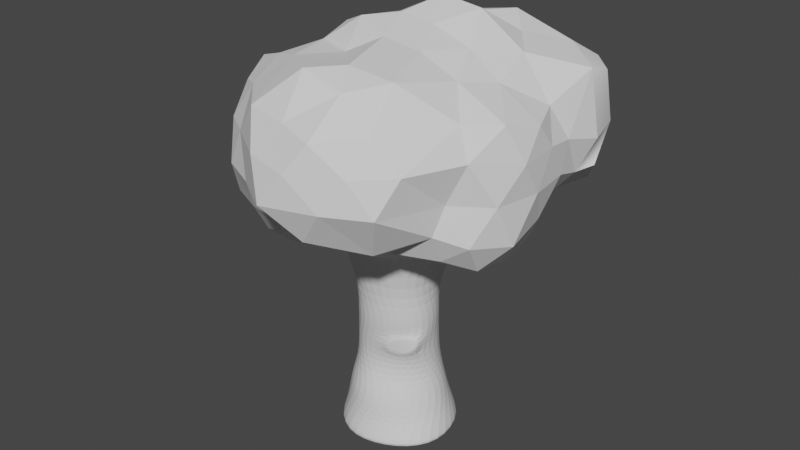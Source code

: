 # Source: treeV5BranchYNub.blend  (saved by Blender 3.0.42; exported with 4.5.12 LTS)
import bpy
from mathutils import Matrix  # noqa: F401  (used for matrix-valued properties, if any)

bpy.ops.wm.read_factory_settings(use_empty=True)
scene = bpy.context.scene
scene.name = 'Scene'

# ---- collections
col_collection = bpy.data.collections.new('Collection'); scene.collection.children.link(col_collection)

# ---- materials (node trees are filled in below, after node groups)
mat_material = bpy.data.materials.new('Material')
mat_material.alpha_threshold = 0.0
mat_material.use_transparent_shadow = False
mat_material.line_color = (0.0, 0.0, 0.0, 1.0)

# ---- material node trees
mat_material.use_nodes = True; mat_material.node_tree.nodes.clear()
_N = mat_material.node_tree.nodes; _L = mat_material.node_tree.links
n0 = _N.new('ShaderNodeOutputMaterial'); n0.name = 'Material Output'; n0.location = (300, 300)
n1 = _N.new('ShaderNodeBsdfPrincipled'); n1.name = 'Principled BSDF'; n1.location = (10, 300)
n1.distribution = 'GGX'
n1.subsurface_method = 'RANDOM_WALK_SKIN'
n1.inputs[2].default_value = 0.4
n1.inputs[3].default_value = 1.45
n1.inputs[27].default_value = (0.0, 0.0, 0.0, 1.0)
n1.inputs[28].default_value = 1.0
_L.new(n1.outputs[0], n0.inputs[0])
n0.is_active_output = True

# ---- world
world_world = bpy.data.worlds.new('World'); scene.world = world_world
world_world.use_nodes = True; world_world.node_tree.nodes.clear()
_N = world_world.node_tree.nodes; _L = world_world.node_tree.links
n0 = _N.new('ShaderNodeOutputWorld'); n0.name = 'World Output'; n0.location = (300, 300)
n1 = _N.new('ShaderNodeBackground'); n1.name = 'Background'; n1.location = (10, 300)
n1.inputs[0].default_value = (0.05088, 0.05088, 0.05088, 1.0)
_L.new(n1.outputs[0], n0.inputs[0])
n0.is_active_output = True
world_world.color = (0.05088, 0.05088, 0.05088)
world_world.use_sun_shadow = False
world_world.sun_shadow_jitter_overblur = 0.0

# ---- meshes
me_cube = bpy.data.meshes.new('Cube')
me_cube.from_pydata([(0.5915, 1.479, 1.195), (1.431, 1.431, -1.2), (1.513, -0.6064, 1.154), (1.431, -1.431, -1.2), (-1.58, 0.5502, 1.195), (-1.431, 1.431, -1.2), (-0.6534, -1.546, 1.196), (-1.431, -1.431, -1.2), (-1.963, 4.523e-10, -1.2), (1.46, 0.5658, 1.195), (-1.519, -0.7083, 1.195), (1.963, 4.523e-10, -1.2), (2.463e-09, 1.897, -1.2), (0.583, -1.429, 1.192), (2.463e-09, -1.897, -1.2), (-0.6455, 1.368, 1.195), (2.463e-09, 4.523e-10, -1.2), (-0.2644, -1.177, 3.53), (-1.137, -0.7829, 3.556), (1.298, -0.2917, 3.5), (0.7509, -1.196, 3.5), (-1.362, 0.2044, 3.555), (-0.8253, 1.121, 3.5), (0.2085, 1.253, 3.5), (1.122, 0.7507, 3.5), (-0.496, -1.384, 7.483), (-1.39, -0.7078, 7.483), (1.193, -0.5658, 7.501), (0.6248, -1.405, 7.483), (-1.416, 0.4291, 7.483), (-0.6928, 1.307, 7.483), (0.428, 1.286, 7.483), (1.322, 0.6098, 7.483), (0.4319, -2.543, 11.18), (-1.508, -2.233, 11.18), (2.577, 0.303, 11.18), (2.182, -1.65, 11.18), (-2.485, -0.4965, 11.18), (-2.091, 1.457, 11.18), (-0.3406, 2.349, 11.18), (1.599, 2.04, 11.18), (-0.1463, 1.068, 5.46), (0.8503, 0.8912, 5.46), (1.338, -0.01207, 5.46), (1.118, -1.015, 5.46), (0.2082, -1.459, 5.46), (-1.276, -0.3789, 5.46), (-1.056, 0.6238, 5.46), (-0.817, -1.15, 5.54), (-2.113, 1.443, 10.83), (-0.3711, 2.351, 10.83), (-1.497, -2.242, 10.83), (-2.49, -0.5139, 10.83), (1.571, 2.059, 10.83), (2.555, 0.3194, 10.83), (2.188, -1.625, 10.83), (0.446, -2.533, 10.83), (1.431, 1.431, -0.8559), (-1.431, -1.431, -0.8559), (1.431, -1.431, -0.8559), (-1.431, 1.431, -0.8559), (1.963, 4.523e-10, -0.8559), (-1.963, 4.523e-10, -0.8559), (2.463e-09, 1.897, -0.8559), (2.463e-09, -1.897, -0.8559), (-1.154, -1.405, -0.03858), (1.152, 1.452, -0.03083), (1.449, -1.091, -0.04988), (-1.452, 1.152, -0.03083), (1.787, 0.2059, -0.03083), (-1.787, -0.2059, -0.03083), (-0.199, 1.726, -0.03083), (0.1982, -1.672, -0.02371), (-0.8616, -1.076, 2.304), (-1.408, -0.24, 2.326), (-0.2253, 1.337, 2.303), (0.8479, 1.164, 2.303), (0.1827, -1.205, 2.301), (1.387, 0.2022, 2.303), (-1.194, 0.8442, 2.303), (1.161, -0.7707, 2.269), (0.9207, 0.9018, 4.538), (1.013, -1.041, 4.538), (0.05422, -1.317, 4.555), (-1.022, 0.809, 4.538), (-0.9126, -1.041, 4.608), (-0.06572, 1.172, 4.538), (1.328, -0.05222, 4.538), (-1.33, -0.1855, 4.569), (1.159, 2.253, 8.914), (1.629, 1.619, 9.092), (1.726, 2.846, 7.938), (2.147, 2.426, 8.556), (1.485, 3.046, 10.79), (1.711, 2.59, 10.79), (1.991, 3.461, 10.63), (2.135, 3.076, 10.94), (0.7599, -1.265, 3.496), (-0.2554, -1.246, 3.525), (1.022, -1.11, 4.533), (0.06317, -1.386, 4.55), (1.426, 2.902, 10.45), (1.943, 3.349, 10.14), (2.137, 2.958, 10.51), (1.696, 2.414, 10.49)], [], [(72, 13, 6, 65), (70, 10, 4, 68), (16, 11, 3, 14), (69, 9, 2, 67), (71, 15, 0, 66), (66, 0, 9, 69), (12, 1, 11, 16), (65, 6, 10, 70), (5, 12, 16, 8), (68, 4, 15, 71), (8, 16, 14, 7), (67, 2, 13, 72), (74, 73, 18, 21), (31, 32, 90, 89), (76, 75, 23, 24), (73, 77, 17, 18), (78, 76, 24, 19), (75, 79, 22, 23), (77, 80, 20, 17), (79, 74, 21, 22), (80, 78, 19, 20), (50, 49, 38, 39), (44, 43, 27, 28), (45, 44, 28, 25), (43, 42, 32, 27), (47, 46, 29, 30), (48, 45, 25, 26), (41, 47, 30, 31), (46, 48, 26, 29), (37, 34, 33, 36, 35, 40, 39, 38), (52, 51, 34, 37), (53, 50, 39, 40), (55, 54, 35, 36), (56, 55, 36, 33), (54, 53, 40, 35), (49, 52, 37, 38), (51, 56, 33, 34), (88, 85, 48, 46), (86, 84, 47, 41), (85, 83, 45, 48), (84, 88, 46, 47), (87, 81, 42, 43), (83, 82, 44, 45), (82, 87, 43, 44), (81, 86, 41, 42), (26, 25, 56, 51), (30, 29, 52, 49), (27, 32, 53, 54), (25, 28, 55, 56), (28, 27, 54, 55), (32, 31, 50, 53), (29, 26, 51, 52), (31, 30, 49, 50), (3, 59, 64, 14), (5, 60, 63, 12), (7, 58, 62, 8), (1, 57, 61, 11), (12, 63, 57, 1), (11, 61, 59, 3), (8, 62, 60, 5), (14, 64, 58, 7), (59, 67, 72, 64), (60, 68, 71, 63), (58, 65, 70, 62), (57, 66, 69, 61), (63, 71, 66, 57), (61, 69, 67, 59), (62, 70, 68, 60), (64, 72, 65, 58), (2, 9, 78, 80), (4, 10, 74, 79), (13, 2, 80, 77), (15, 4, 79, 75), (9, 0, 76, 78), (6, 13, 77, 73), (0, 15, 75, 76), (10, 6, 73, 74), (24, 23, 86, 81), (20, 19, 87, 82), (20, 82, 99, 97), (19, 24, 81, 87), (22, 21, 88, 84), (18, 17, 83, 85), (23, 22, 84, 86), (21, 18, 85, 88), (102, 101, 93, 95), (42, 41, 91, 92), (41, 31, 89, 91), (32, 42, 92, 90), (96, 95, 93, 94), (104, 103, 96, 94), (101, 104, 94, 93), (103, 102, 95, 96), (98, 97, 99, 100), (17, 20, 97, 98), (83, 17, 98, 100), (82, 83, 100, 99), (92, 91, 102, 103), (89, 90, 104, 101), (90, 92, 103, 104), (91, 89, 101, 102)])
_uv = me_cube.uv_layers.new(name='UVMap')
_uv.uv.foreach_set('vector', [0.4891, 0.875, 0.6123, 0.875, 0.6123, 1.0, 0.4891, 1.0, 0.4891, 0.125, 0.6123, 0.125, 0.6123, 0.25, 0.4891, 0.25, 0.25, 0.625, 0.375, 0.625, 0.375, 0.75, 0.25, 0.75, 0.4891, 0.625, 0.6123, 0.625, 0.6123, 0.75, 0.4891, 0.75, 0.4891, 0.375, 0.6123, 0.375, 0.6123, 0.5, 0.4891, 0.5, 0.4891, 0.5, 0.6123, 0.5, 0.6123, 0.625, 0.4891, 0.625, 0.25, 0.5, 0.375, 0.5, 0.375, 0.625, 0.25, 0.625, 0.4891, 0.0, 0.6123, 0.0, 0.6123, 0.125, 0.4891, 0.125, 0.125, 0.5, 0.25, 0.5, 0.25, 0.625, 0.125, 0.625, 0.4891, 0.25, 0.6123, 0.25, 0.6123, 0.375, 0.4891, 0.375, 0.125, 0.625, 0.25, 0.625, 0.25, 0.75, 0.125, 0.75, 0.4891, 0.75, 0.6123, 0.75, 0.6123, 0.875, 0.4891, 0.875, 0.625, 0.125, 0.625, 0.0, 0.625, 0.0, 0.625, 0.125, 0.625, 0.375, 0.625, 0.5, 0.625, 0.5, 0.625, 0.375, 0.625, 0.5, 0.625, 0.375, 0.625, 0.375, 0.625, 0.5, 0.625, 1.0, 0.625, 0.875, 0.625, 0.875, 0.625, 1.0, 0.625, 0.625, 0.625, 0.5, 0.625, 0.5, 0.625, 0.625, 0.625, 0.375, 0.625, 0.25, 0.625, 0.25, 0.625, 0.375, 0.625, 0.875, 0.625, 0.75, 0.625, 0.75, 0.625, 0.875, 0.625, 0.25, 0.625, 0.125, 0.625, 0.125, 0.625, 0.25, 0.625, 0.75, 0.625, 0.625, 0.625, 0.625, 0.625, 0.75, 0.625, 0.375, 0.625, 0.25, 0.625, 0.25, 0.625, 0.375, 0.625, 0.75, 0.625, 0.625, 0.625, 0.625, 0.625, 0.75, 0.625, 0.875, 0.625, 0.75, 0.625, 0.75, 0.625, 0.875, 0.625, 0.625, 0.625, 0.5, 0.625, 0.5, 0.625, 0.625, 0.625, 0.25, 0.625, 0.125, 0.625, 0.125, 0.625, 0.25, 0.625, 1.0, 0.625, 0.875, 0.625, 0.875, 0.625, 1.0, 0.625, 0.375, 0.625, 0.25, 0.625, 0.25, 0.625, 0.375, 0.625, 0.125, 0.625, 0.0, 0.625, 0.0, 0.625, 0.125, 0.875, 0.625, 0.875, 0.75, 0.75, 0.75, 0.625, 0.75, 0.625, 0.625, 0.625, 0.5, 0.75, 0.5, 0.875, 0.5, 0.625, 0.125, 0.625, 0.0, 0.625, 0.0, 0.625, 0.125, 0.625, 0.5, 0.625, 0.375, 0.625, 0.375, 0.625, 0.5, 0.625, 0.75, 0.625, 0.625, 0.625, 0.625, 0.625, 0.75, 0.625, 0.875, 0.625, 0.75, 0.625, 0.75, 0.625, 0.875, 0.625, 0.625, 0.625, 0.5, 0.625, 0.5, 0.625, 0.625, 0.625, 0.25, 0.625, 0.125, 0.625, 0.125, 0.625, 0.25, 0.625, 1.0, 0.625, 0.875, 0.625, 0.875, 0.625, 1.0, 0.625, 0.125, 0.625, 0.0, 0.625, 0.0, 0.625, 0.125, 0.625, 0.375, 0.625, 0.25, 0.625, 0.25, 0.625, 0.375, 0.625, 1.0, 0.625, 0.875, 0.625, 0.875, 0.625, 1.0, 0.625, 0.25, 0.625, 0.125, 0.625, 0.125, 0.625, 0.25, 0.625, 0.625, 0.625, 0.5, 0.625, 0.5, 0.625, 0.625, 0.625, 0.875, 0.625, 0.75, 0.625, 0.75, 0.625, 0.875, 0.625, 0.75, 0.625, 0.625, 0.625, 0.625, 0.625, 0.75, 0.625, 0.5, 0.625, 0.375, 0.625, 0.375, 0.625, 0.5, 0.625, 1.0, 0.625, 0.875, 0.625, 0.875, 0.625, 1.0, 0.625, 0.25, 0.625, 0.125, 0.625, 0.125, 0.625, 0.25, 0.625, 0.625, 0.625, 0.5, 0.625, 0.5, 0.625, 0.625, 0.625, 0.875, 0.625, 0.75, 0.625, 0.75, 0.625, 0.875, 0.625, 0.75, 0.625, 0.625, 0.625, 0.625, 0.625, 0.75, 0.625, 0.5, 0.625, 0.375, 0.625, 0.375, 0.625, 0.5, 0.625, 0.125, 0.625, 0.0, 0.625, 0.0, 0.625, 0.125, 0.625, 0.375, 0.625, 0.25, 0.625, 0.25, 0.625, 0.375, 0.375, 0.75, 0.4051, 0.75, 0.4051, 0.875, 0.375, 0.875, 0.375, 0.25, 0.4051, 0.25, 0.4051, 0.375, 0.375, 0.375, 0.375, 0.0, 0.4051, 0.0, 0.4051, 0.125, 0.375, 0.125, 0.375, 0.5, 0.4051, 0.5, 0.4051, 0.625, 0.375, 0.625, 0.375, 0.375, 0.4051, 0.375, 0.4051, 0.5, 0.375, 0.5, 0.375, 0.625, 0.4051, 0.625, 0.4051, 0.75, 0.375, 0.75, 0.375, 0.125, 0.4051, 0.125, 0.4051, 0.25, 0.375, 0.25, 0.375, 0.875, 0.4051, 0.875, 0.4051, 1.0, 0.375, 1.0, 0.4051, 0.75, 0.4891, 0.75, 0.4891, 0.875, 0.4051, 0.875, 0.4051, 0.25, 0.4891, 0.25, 0.4891, 0.375, 0.4051, 0.375, 0.4051, 0.0, 0.4891, 0.0, 0.4891, 0.125, 0.4051, 0.125, 0.4051, 0.5, 0.4891, 0.5, 0.4891, 0.625, 0.4051, 0.625, 0.4051, 0.375, 0.4891, 0.375, 0.4891, 0.5, 0.4051, 0.5, 0.4051, 0.625, 0.4891, 0.625, 0.4891, 0.75, 0.4051, 0.75, 0.4051, 0.125, 0.4891, 0.125, 0.4891, 0.25, 0.4051, 0.25, 0.4051, 0.875, 0.4891, 0.875, 0.4891, 1.0, 0.4051, 1.0, 0.6123, 0.75, 0.6123, 0.625, 0.625, 0.625, 0.625, 0.75, 0.6123, 0.25, 0.6123, 0.125, 0.625, 0.125, 0.625, 0.25, 0.6123, 0.875, 0.6123, 0.75, 0.625, 0.75, 0.625, 0.875, 0.6123, 0.375, 0.6123, 0.25, 0.625, 0.25, 0.625, 0.375, 0.6123, 0.625, 0.6123, 0.5, 0.625, 0.5, 0.625, 0.625, 0.6123, 1.0, 0.6123, 0.875, 0.625, 0.875, 0.625, 1.0, 0.6123, 0.5, 0.6123, 0.375, 0.625, 0.375, 0.625, 0.5, 0.6123, 0.125, 0.6123, 0.0, 0.625, 0.0, 0.625, 0.125, 0.625, 0.5, 0.625, 0.375, 0.625, 0.375, 0.625, 0.5, 0.625, 0.75, 0.625, 0.625, 0.625, 0.625, 0.625, 0.75, 0.625, 0.75, 0.625, 0.75, 0.625, 0.75, 0.625, 0.75, 0.625, 0.625, 0.625, 0.5, 0.625, 0.5, 0.625, 0.625, 0.625, 0.25, 0.625, 0.125, 0.625, 0.125, 0.625, 0.25, 0.625, 1.0, 0.625, 0.875, 0.625, 0.875, 0.625, 1.0, 0.625, 0.375, 0.625, 0.25, 0.625, 0.25, 0.625, 0.375, 0.625, 0.125, 0.625, 0.0, 0.625, 0.0, 0.625, 0.125, 0.625, 0.375, 0.625, 0.375, 0.625, 0.375, 0.625, 0.375, 0.625, 0.5, 0.625, 0.375, 0.625, 0.375, 0.625, 0.5, 0.625, 0.375, 0.625, 0.375, 0.625, 0.375, 0.625, 0.375, 0.625, 0.5, 0.625, 0.5, 0.625, 0.5, 0.625, 0.5, 0.625, 0.5, 0.625, 0.375, 0.625, 0.375, 0.625, 0.5, 0.625, 0.5, 0.625, 0.5, 0.625, 0.5, 0.625, 0.5, 0.625, 0.375, 0.625, 0.5, 0.625, 0.5, 0.625, 0.375, 0.625, 0.5, 0.625, 0.375, 0.625, 0.375, 0.625, 0.5, 0.625, 0.875, 0.625, 0.75, 0.625, 0.75, 0.625, 0.875, 0.625, 0.875, 0.625, 0.75, 0.625, 0.75, 0.625, 0.875, 0.625, 0.875, 0.625, 0.875, 0.625, 0.875, 0.625, 0.875, 0.625, 0.75, 0.625, 0.875, 0.625, 0.875, 0.625, 0.75, 0.625, 0.5, 0.625, 0.375, 0.625, 0.375, 0.625, 0.5, 0.625, 0.375, 0.625, 0.5, 0.625, 0.5, 0.625, 0.375, 0.625, 0.5, 0.625, 0.5, 0.625, 0.5, 0.625, 0.5, 0.625, 0.375, 0.625, 0.375, 0.625, 0.375, 0.625, 0.375])
me_cube.materials.append(mat_material)
me_cube.use_remesh_preserve_volume = False
me_cube.use_remesh_preserve_attributes = False
me_cube.use_mirror_vertex_groups = False
me_cube.update()
me_icosphere = bpy.data.meshes.new('Icosphere')
me_icosphere.from_pydata([(0.002119, 0.000596, -0.8209), (0.8695, -0.6169, -0.4525), (-0.3237, -1.002, -0.4472), (-1.066, -0.05813, -0.4472), (-0.3237, 1.003, -0.4472), (0.8679, 0.6274, -0.4266), (0.3544, -1.377, 0.5461), (-0.9713, -0.6473, 0.4909), (-1.076, 0.5577, 0.4318), (0.66, 1.232, 0.6735), (1.246, -0.0148, 0.4819), (-0.007278, 0.007324, 1.043), (-0.2724, -0.8442, -0.6151), (-0.1894, -0.5889, -0.7356), (-0.08937, -0.281, -0.7981), (0.225, -0.1782, -0.762), (0.451, -0.3862, -0.6279), (0.6575, -0.5249, -0.5472), (0.5416, -0.7927, -0.4237), (0.2867, -0.9074, -0.447), (-0.01895, -0.965, -0.4262), (1.017, 0.3091, -0.547), (1.062, -0.03361, -0.5949), (1.026, -0.383, -0.5758), (0.2189, 0.1697, -0.753), (0.4974, 0.3716, -0.707), (0.7084, 0.5146, -0.575), (-0.8861, 0.000596, -0.6151), (-0.6177, 0.000596, -0.7147), (-0.294, 0.000596, -0.7981), (-0.6314, -0.8381, -0.5989), (-0.9077, -0.5451, -0.6258), (-0.9913, -0.3397, -0.5023), (-0.2704, 0.8482, -0.5798), (-0.1894, 0.5901, -0.7147), (-0.08937, 0.2822, -0.7981), (-1.144, 0.07882, -0.5023), (-1.02, 0.4707, -0.5257), (-0.8296, 0.7652, -0.5023), (-0.01777, 0.9998, -0.4585), (0.2763, 0.9252, -0.4415), (0.6168, 0.7889, -0.4488), (1.27, -0.2066, 0.2559), (1.195, -0.4124, -0.00969), (1.089, -0.5789, -0.3004), (1.049, 0.5252, -0.2617), (1.221, 0.342, -0.01541), (1.248, 0.1555, 0.2739), (0.2085, -1.477, 0.326), (0.01675, -1.532, 0.06284), (-0.153, -1.165, -0.2795), (0.8911, -0.7434, -0.2074), (0.7824, -1.215, 0.05932), (0.5949, -1.283, 0.3225), (-1.157, -0.5352, 0.2658), (-1.133, -0.4224, -1.77e-08), (-1.139, -0.2322, -0.2511), (-0.5665, -1.038, -0.3106), (-0.7876, -1.031, -0.0224), (-0.922, -0.8584, 0.2658), (-1.068, 0.7345, 0.248), (-0.9739, 0.8934, 0.01446), (-0.8033, 0.9439, -0.2227), (-1.298, -0.01484, -0.2511), (-1.303, 0.1761, 1.62e-06), (-1.236, 0.4066, 0.2512), (0.9432, 0.8359, -0.3604), (-0.2958, 1.106, -0.2714), (-0.09699, 1.344, -0.1149), (1.168, -0.3194, 0.5594), (0.9545, -0.5451, 0.581), (0.6542, -1.1, 0.5857), (0.05146, -1.297, 0.5892), (-0.3099, -1.228, 0.6137), (-0.7014, -0.8429, 0.5704), (-1.093, -0.353, 0.5798), (-1.014, -0.05813, 0.5257), (-1.14, 0.2345, 0.4834), (-0.8712, 0.7265, 0.4834), (-0.3613, 1.08, 0.705), (0.1912, 1.149, 0.7744), (0.8568, 0.9882, 0.7612), (1.169, 0.7666, 0.6744), (1.11, 0.3118, 0.5017), (0.08464, -0.3001, 0.9497), (0.2013, -0.7987, 0.8962), (0.3334, -1.026, 0.788), (0.881, 0.007324, 0.701), (0.6125, 0.007324, 0.8941), (0.2888, 0.007324, 1.011), (-0.254, -0.1507, 1.006), (-0.5081, -0.2935, 0.8109), (-0.7309, -0.5389, 0.7161), (-0.2102, 0.2353, 0.9592), (-0.4722, 0.4499, 0.8104), (-0.7201, 0.5467, 0.6289), (0.1416, 0.3135, 1.136), (0.1919, 0.6459, 0.9484), (0.4095, 0.8848, 0.9543), (0.4829, 0.3216, 1.09), (0.8311, 0.3654, 0.8245), (0.6301, 0.6358, 0.8742), (-0.1107, 0.5559, 1.003), (0.008976, 0.821, 0.889), (-0.3956, 0.7383, 0.716), (-0.5363, 0.001595, 0.8812), (-0.7878, 0.2369, 0.6908), (-0.7916, -0.1452, 0.6328), (-0.1642, -0.4275, 0.8181), (-0.3985, -0.7153, 0.817), (-0.02087, -1.009, 0.883), (0.4342, -0.3216, 0.9136), (0.5983, -0.7906, 0.8573), (0.7451, -0.3026, 0.7671), (1.218, 0.4203, 0.2366), (1.18, 0.6139, -0.1001), (1.276, 0.7347, 0.1594), (-0.1835, 1.34, 0.2251), (-0.3902, 1.107, -0.03984), (-0.6451, 0.9703, 0.3404), (-1.291, 0.004369, 0.2764), (-1.317, -0.1952, 2.282e-06), (-1.128, -0.2497, 0.2764), (-0.6386, -1.055, 0.2855), (-0.4381, -1.211, -0.008979), (-0.1559, -1.404, 0.3525), (0.885, -1.065, 0.3489), (0.9391, -0.6676, 0.02389), (1.071, -0.6002, 0.341), (0.5673, 1.07, -0.4077), (0.2478, 1.13, -0.4086), (-1.207, 0.5857, 1.656e-06), (-1.051, 0.7448, -0.2464), (-1.25, 0.3738, -0.3), (-1.087, -0.7313, -0.0224), (-1.158, -0.5115, -0.3396), (-0.8999, -0.8671, -0.3396), (0.438, -1.39, 0.05932), (0.2251, -1.322, -0.2303), (0.614, -1.039, -0.3199), (1.262, -0.02136, -0.01928), (1.234, -0.2512, -0.3591), (1.154, 0.1766, -0.334), (0.4071, 0.6727, -0.6053), (0.2068, 0.5162, -0.733), (0.05715, 0.7973, -0.5939), (-0.7464, 0.5517, -0.6452), (-0.4244, 0.3105, -0.7458), (-0.9121, 0.2063, -0.6452), (-0.7503, -0.3093, -0.6452), (-0.4244, -0.3093, -0.7458), (-0.5251, -0.6192, -0.6452), (0.8333, 0.1568, -0.7035), (0.84, -0.2261, -0.6965), (0.5135, 0.0003327, -0.7354), (0.06717, -0.7811, -0.5678), (0.1588, -0.5233, -0.6323), (0.39, -0.6762, -0.5678), (0.406, 1.551, 0.1286), (0.7063, 1.355, 0.5614), (0.3216, 1.351, 0.622), (0.78, 1.434, 0.1148), (0.9688, 1.289, -0.1117), (1.05, 1.042, -0.3212), (-0.1236, 1.24, -0.2361), (0.1584, 1.491, -0.0846), (-0.07974, 1.258, 0.6552), (0.9802, 1.167, 0.6286), (1.205, 0.924, 0.6264), (1.163, 1.117, 0.1561), (1.249, 0.7714, -0.07636), (0.008175, 1.446, 0.2177), (0.59, 1.529, -0.1636), (0.2638, 1.249, -0.2904), (0.6964, 1.233, -0.3789), (0.01788, 1.135, -0.3922)], [], [(0, 15, 14), (1, 17, 23), (0, 14, 29), (0, 29, 35), (0, 35, 24), (1, 23, 44), (2, 20, 50), (3, 32, 56), (4, 38, 62), (5, 41, 66), (1, 44, 51), (2, 50, 57), (3, 56, 63), (4, 62, 67), (5, 66, 45), (6, 71, 86), (7, 74, 92), (8, 77, 95), (9, 80, 98), (10, 83, 87), (89, 96, 11), (88, 99, 89), (87, 100, 88), (89, 99, 96), (99, 97, 96), (88, 100, 99), (100, 101, 99), (99, 101, 97), (101, 98, 97), (87, 83, 100), (83, 82, 100), (100, 82, 101), (82, 81, 101), (101, 81, 98), (81, 9, 98), (96, 93, 11), (97, 102, 96), (98, 103, 97), (96, 102, 93), (102, 94, 93), (97, 103, 102), (103, 104, 102), (102, 104, 94), (104, 95, 94), (98, 80, 103), (80, 79, 103), (103, 79, 104), (79, 78, 104), (104, 78, 95), (78, 8, 95), (93, 90, 11), (94, 105, 93), (95, 106, 94), (93, 105, 90), (105, 91, 90), (94, 106, 105), (106, 107, 105), (105, 107, 91), (107, 92, 91), (95, 77, 106), (77, 76, 106), (106, 76, 107), (76, 75, 107), (107, 75, 92), (75, 7, 92), (90, 84, 11), (91, 108, 90), (92, 109, 91), (90, 108, 84), (108, 85, 84), (91, 109, 108), (109, 110, 108), (108, 110, 85), (110, 86, 85), (92, 74, 109), (74, 73, 109), (109, 73, 110), (73, 72, 110), (110, 72, 86), (72, 6, 86), (84, 89, 11), (85, 111, 84), (86, 112, 85), (84, 111, 89), (111, 88, 89), (85, 112, 111), (112, 113, 111), (111, 113, 88), (113, 87, 88), (86, 71, 112), (71, 70, 112), (112, 70, 113), (70, 69, 113), (113, 69, 87), (69, 10, 87), (47, 83, 10), (46, 114, 47), (45, 115, 46), (47, 114, 83), (114, 82, 83), (46, 115, 114), (115, 116, 114), (114, 116, 82), (45, 66, 115), (9, 81, 167, 159), (130, 39, 175, 173), (67, 118, 68), (79, 80, 160, 166), (129, 130, 173, 174), (68, 118, 117), (118, 119, 117), (117, 119, 79), (119, 78, 79), (67, 62, 118), (62, 61, 118), (118, 61, 119), (61, 60, 119), (119, 60, 78), (60, 8, 78), (65, 77, 8), (64, 120, 65), (63, 121, 64), (65, 120, 77), (120, 76, 77), (64, 121, 120), (121, 122, 120), (120, 122, 76), (122, 75, 76), (63, 56, 121), (56, 55, 121), (121, 55, 122), (55, 54, 122), (122, 54, 75), (54, 7, 75), (59, 74, 7), (58, 123, 59), (57, 124, 58), (59, 123, 74), (123, 73, 74), (58, 124, 123), (124, 125, 123), (123, 125, 73), (125, 72, 73), (57, 50, 124), (50, 49, 124), (124, 49, 125), (49, 48, 125), (125, 48, 72), (48, 6, 72), (53, 71, 6), (52, 126, 53), (51, 127, 52), (53, 126, 71), (126, 70, 71), (52, 127, 126), (127, 128, 126), (126, 128, 70), (128, 69, 70), (51, 44, 127), (44, 43, 127), (127, 43, 128), (43, 42, 128), (128, 42, 69), (42, 10, 69), (115, 66, 163, 170), (80, 9, 159, 160), (66, 129, 174, 163), (68, 117, 171, 165), (116, 115, 170, 169), (117, 79, 166, 171), (81, 82, 168, 167), (67, 68, 165, 164), (82, 116, 169, 168), (66, 41, 129), (41, 40, 129), (129, 40, 130), (40, 39, 130), (39, 67, 164, 175), (39, 4, 67), (60, 65, 8), (61, 131, 60), (62, 132, 61), (60, 131, 65), (131, 64, 65), (61, 132, 131), (132, 133, 131), (131, 133, 64), (133, 63, 64), (62, 38, 132), (38, 37, 132), (132, 37, 133), (37, 36, 133), (133, 36, 63), (36, 3, 63), (54, 59, 7), (55, 134, 54), (56, 135, 55), (54, 134, 59), (134, 58, 59), (55, 135, 134), (135, 136, 134), (134, 136, 58), (136, 57, 58), (56, 32, 135), (32, 31, 135), (135, 31, 136), (31, 30, 136), (136, 30, 57), (30, 2, 57), (48, 53, 6), (49, 137, 48), (50, 138, 49), (48, 137, 53), (137, 52, 53), (49, 138, 137), (138, 139, 137), (137, 139, 52), (139, 51, 52), (50, 20, 138), (20, 19, 138), (138, 19, 139), (19, 18, 139), (139, 18, 51), (18, 1, 51), (42, 47, 10), (43, 140, 42), (44, 141, 43), (42, 140, 47), (140, 46, 47), (43, 141, 140), (141, 142, 140), (140, 142, 46), (142, 45, 46), (44, 23, 141), (23, 22, 141), (141, 22, 142), (22, 21, 142), (142, 21, 45), (21, 5, 45), (26, 41, 5), (25, 143, 26), (24, 144, 25), (26, 143, 41), (143, 40, 41), (25, 144, 143), (144, 145, 143), (143, 145, 40), (145, 39, 40), (24, 35, 144), (35, 34, 144), (144, 34, 145), (34, 33, 145), (145, 33, 39), (33, 4, 39), (33, 38, 4), (34, 146, 33), (35, 147, 34), (33, 146, 38), (146, 37, 38), (34, 147, 146), (147, 148, 146), (146, 148, 37), (148, 36, 37), (35, 29, 147), (29, 28, 147), (147, 28, 148), (28, 27, 148), (148, 27, 36), (27, 3, 36), (27, 32, 3), (28, 149, 27), (29, 150, 28), (27, 149, 32), (149, 31, 32), (28, 150, 149), (150, 151, 149), (149, 151, 31), (151, 30, 31), (29, 14, 150), (14, 13, 150), (150, 13, 151), (13, 12, 151), (151, 12, 30), (12, 2, 30), (21, 26, 5), (22, 152, 21), (23, 153, 22), (21, 152, 26), (152, 25, 26), (22, 153, 152), (153, 154, 152), (152, 154, 25), (154, 24, 25), (23, 17, 153), (17, 16, 153), (153, 16, 154), (16, 15, 154), (154, 15, 24), (15, 0, 24), (12, 20, 2), (13, 155, 12), (14, 156, 13), (12, 155, 20), (155, 19, 20), (13, 156, 155), (156, 157, 155), (155, 157, 19), (157, 18, 19), (14, 15, 156), (15, 16, 156), (156, 16, 157), (16, 17, 157), (157, 17, 18), (17, 1, 18), (169, 167, 168), (163, 162, 170), (170, 162, 169), (162, 161, 169), (169, 161, 167), (161, 159, 167), (158, 160, 159), (165, 171, 158), (158, 171, 160), (171, 166, 160), (161, 158, 159), (162, 172, 161), (163, 174, 162), (161, 172, 158), (172, 165, 158), (162, 174, 172), (174, 173, 172), (172, 173, 165), (173, 164, 165), (173, 175, 164)])
_uv = me_icosphere.uv_layers.new(name='UVMap')
_uv.uv.foreach_set('vector', [0.1818, 0.0, 0.2045, 0.03937, 0.1591, 0.03937, 0.2727, 0.1575, 0.2955, 0.1181, 0.3182, 0.1575, 0.9091, 0.0, 0.9318, 0.03937, 0.8864, 0.03937, 0.7273, 0.0, 0.75, 0.03937, 0.7045, 0.03937, 0.5455, 0.0, 0.5682, 0.03937, 0.5227, 0.03937, 0.2727, 0.1575, 0.3182, 0.1575, 0.2955, 0.1968, 0.09091, 0.1575, 0.1364, 0.1575, 0.1136, 0.1968, 0.8182, 0.1575, 0.8636, 0.1575, 0.8409, 0.1968, 0.6364, 0.1575, 0.6818, 0.1575, 0.6591, 0.1968, 0.4545, 0.1575, 0.5, 0.1575, 0.4773, 0.1968, 0.2727, 0.1575, 0.2955, 0.1968, 0.25, 0.1968, 0.09091, 0.1575, 0.1136, 0.1968, 0.06818, 0.1968, 0.8182, 0.1575, 0.8409, 0.1968, 0.7955, 0.1968, 0.6364, 0.1575, 0.6591, 0.1968, 0.6136, 0.1968, 0.4545, 0.1575, 0.4773, 0.1968, 0.4318, 0.1968, 0.1818, 0.3149, 0.2273, 0.3149, 0.2045, 0.3543, 0.0, 0.3149, 0.04545, 0.3149, 0.02273, 0.3543, 0.7273, 0.3149, 0.7727, 0.3149, 0.75, 0.3543, 0.5455, 0.3149, 0.5909, 0.3149, 0.5682, 0.3543, 0.3636, 0.3149, 0.4091, 0.3149, 0.3864, 0.3543, 0.4318, 0.433, 0.4773, 0.433, 0.4545, 0.4724, 0.4091, 0.3937, 0.4545, 0.3937, 0.4318, 0.433, 0.3864, 0.3543, 0.4318, 0.3543, 0.4091, 0.3937, 0.4318, 0.433, 0.4545, 0.3937, 0.4773, 0.433, 0.4545, 0.3937, 0.5, 0.3937, 0.4773, 0.433, 0.4091, 0.3937, 0.4318, 0.3543, 0.4545, 0.3937, 0.4318, 0.3543, 0.4773, 0.3543, 0.4545, 0.3937, 0.4545, 0.3937, 0.4773, 0.3543, 0.5, 0.3937, 0.4773, 0.3543, 0.5227, 0.3543, 0.5, 0.3937, 0.3864, 0.3543, 0.4091, 0.3149, 0.4318, 0.3543, 0.4091, 0.3149, 0.4545, 0.3149, 0.4318, 0.3543, 0.4318, 0.3543, 0.4545, 0.3149, 0.4773, 0.3543, 0.4545, 0.3149, 0.5, 0.3149, 0.4773, 0.3543, 0.4773, 0.3543, 0.5, 0.3149, 0.5227, 0.3543, 0.5, 0.3149, 0.5455, 0.3149, 0.5227, 0.3543, 0.6136, 0.433, 0.6591, 0.433, 0.6364, 0.4724, 0.5909, 0.3937, 0.6364, 0.3937, 0.6136, 0.433, 0.5682, 0.3543, 0.6136, 0.3543, 0.5909, 0.3937, 0.6136, 0.433, 0.6364, 0.3937, 0.6591, 0.433, 0.6364, 0.3937, 0.6818, 0.3937, 0.6591, 0.433, 0.5909, 0.3937, 0.6136, 0.3543, 0.6364, 0.3937, 0.6136, 0.3543, 0.6591, 0.3543, 0.6364, 0.3937, 0.6364, 0.3937, 0.6591, 0.3543, 0.6818, 0.3937, 0.6591, 0.3543, 0.7045, 0.3543, 0.6818, 0.3937, 0.5682, 0.3543, 0.5909, 0.3149, 0.6136, 0.3543, 0.5909, 0.3149, 0.6364, 0.3149, 0.6136, 0.3543, 0.6136, 0.3543, 0.6364, 0.3149, 0.6591, 0.3543, 0.6364, 0.3149, 0.6818, 0.3149, 0.6591, 0.3543, 0.6591, 0.3543, 0.6818, 0.3149, 0.7045, 0.3543, 0.6818, 0.3149, 0.7273, 0.3149, 0.7045, 0.3543, 0.7955, 0.433, 0.8409, 0.433, 0.8182, 0.4724, 0.7727, 0.3937, 0.8182, 0.3937, 0.7955, 0.433, 0.75, 0.3543, 0.7955, 0.3543, 0.7727, 0.3937, 0.7955, 0.433, 0.8182, 0.3937, 0.8409, 0.433, 0.8182, 0.3937, 0.8636, 0.3937, 0.8409, 0.433, 0.7727, 0.3937, 0.7955, 0.3543, 0.8182, 0.3937, 0.7955, 0.3543, 0.8409, 0.3543, 0.8182, 0.3937, 0.8182, 0.3937, 0.8409, 0.3543, 0.8636, 0.3937, 0.8409, 0.3543, 0.8864, 0.3543, 0.8636, 0.3937, 0.75, 0.3543, 0.7727, 0.3149, 0.7955, 0.3543, 0.7727, 0.3149, 0.8182, 0.3149, 0.7955, 0.3543, 0.7955, 0.3543, 0.8182, 0.3149, 0.8409, 0.3543, 0.8182, 0.3149, 0.8636, 0.3149, 0.8409, 0.3543, 0.8409, 0.3543, 0.8636, 0.3149, 0.8864, 0.3543, 0.8636, 0.3149, 0.9091, 0.3149, 0.8864, 0.3543, 0.06818, 0.433, 0.1136, 0.433, 0.09091, 0.4724, 0.04545, 0.3937, 0.09091, 0.3937, 0.06818, 0.433, 0.02273, 0.3543, 0.06818, 0.3543, 0.04545, 0.3937, 0.06818, 0.433, 0.09091, 0.3937, 0.1136, 0.433, 0.09091, 0.3937, 0.1364, 0.3937, 0.1136, 0.433, 0.04545, 0.3937, 0.06818, 0.3543, 0.09091, 0.3937, 0.06818, 0.3543, 0.1136, 0.3543, 0.09091, 0.3937, 0.09091, 0.3937, 0.1136, 0.3543, 0.1364, 0.3937, 0.1136, 0.3543, 0.1591, 0.3543, 0.1364, 0.3937, 0.02273, 0.3543, 0.04545, 0.3149, 0.06818, 0.3543, 0.04545, 0.3149, 0.09091, 0.3149, 0.06818, 0.3543, 0.06818, 0.3543, 0.09091, 0.3149, 0.1136, 0.3543, 0.09091, 0.3149, 0.1364, 0.3149, 0.1136, 0.3543, 0.1136, 0.3543, 0.1364, 0.3149, 0.1591, 0.3543, 0.1364, 0.3149, 0.1818, 0.3149, 0.1591, 0.3543, 0.25, 0.433, 0.2955, 0.433, 0.2727, 0.4724, 0.2273, 0.3937, 0.2727, 0.3937, 0.25, 0.433, 0.2045, 0.3543, 0.25, 0.3543, 0.2273, 0.3937, 0.25, 0.433, 0.2727, 0.3937, 0.2955, 0.433, 0.2727, 0.3937, 0.3182, 0.3937, 0.2955, 0.433, 0.2273, 0.3937, 0.25, 0.3543, 0.2727, 0.3937, 0.25, 0.3543, 0.2955, 0.3543, 0.2727, 0.3937, 0.2727, 0.3937, 0.2955, 0.3543, 0.3182, 0.3937, 0.2955, 0.3543, 0.3409, 0.3543, 0.3182, 0.3937, 0.2045, 0.3543, 0.2273, 0.3149, 0.25, 0.3543, 0.2273, 0.3149, 0.2727, 0.3149, 0.25, 0.3543, 0.25, 0.3543, 0.2727, 0.3149, 0.2955, 0.3543, 0.2727, 0.3149, 0.3182, 0.3149, 0.2955, 0.3543, 0.2955, 0.3543, 0.3182, 0.3149, 0.3409, 0.3543, 0.3182, 0.3149, 0.3636, 0.3149, 0.3409, 0.3543, 0.3864, 0.2756, 0.4091, 0.3149, 0.3636, 0.3149, 0.4091, 0.2362, 0.4318, 0.2756, 0.3864, 0.2756, 0.4318, 0.1968, 0.4545, 0.2362, 0.4091, 0.2362, 0.3864, 0.2756, 0.4318, 0.2756, 0.4091, 0.3149, 0.4318, 0.2756, 0.4545, 0.3149, 0.4091, 0.3149, 0.4091, 0.2362, 0.4545, 0.2362, 0.4318, 0.2756, 0.4545, 0.2362, 0.4773, 0.2756, 0.4318, 0.2756, 0.4318, 0.2756, 0.4773, 0.2756, 0.4545, 0.3149, 0.4318, 0.1968, 0.4773, 0.1968, 0.4545, 0.2362, 0.5455, 0.3149, 0.5, 0.3149, 0.5, 0.3149, 0.5455, 0.3149, 0.5682, 0.1968, 0.5909, 0.1575, 0.5909, 0.1575, 0.5682, 0.1968, 0.6136, 0.1968, 0.6364, 0.2362, 0.5909, 0.2362, 0.6364, 0.3149, 0.5909, 0.3149, 0.5909, 0.3149, 0.6364, 0.3149, 0.5227, 0.1968, 0.5682, 0.1968, 0.5682, 0.1968, 0.5227, 0.1968, 0.5909, 0.2362, 0.6364, 0.2362, 0.6136, 0.2756, 0.6364, 0.2362, 0.6591, 0.2756, 0.6136, 0.2756, 0.6136, 0.2756, 0.6591, 0.2756, 0.6364, 0.3149, 0.6591, 0.2756, 0.6818, 0.3149, 0.6364, 0.3149, 0.6136, 0.1968, 0.6591, 0.1968, 0.6364, 0.2362, 0.6591, 0.1968, 0.6818, 0.2362, 0.6364, 0.2362, 0.6364, 0.2362, 0.6818, 0.2362, 0.6591, 0.2756, 0.6818, 0.2362, 0.7045, 0.2756, 0.6591, 0.2756, 0.6591, 0.2756, 0.7045, 0.2756, 0.6818, 0.3149, 0.7045, 0.2756, 0.7273, 0.3149, 0.6818, 0.3149, 0.75, 0.2756, 0.7727, 0.3149, 0.7273, 0.3149, 0.7727, 0.2362, 0.7955, 0.2756, 0.75, 0.2756, 0.7955, 0.1968, 0.8182, 0.2362, 0.7727, 0.2362, 0.75, 0.2756, 0.7955, 0.2756, 0.7727, 0.3149, 0.7955, 0.2756, 0.8182, 0.3149, 0.7727, 0.3149, 0.7727, 0.2362, 0.8182, 0.2362, 0.7955, 0.2756, 0.8182, 0.2362, 0.8409, 0.2756, 0.7955, 0.2756, 0.7955, 0.2756, 0.8409, 0.2756, 0.8182, 0.3149, 0.8409, 0.2756, 0.8636, 0.3149, 0.8182, 0.3149, 0.7955, 0.1968, 0.8409, 0.1968, 0.8182, 0.2362, 0.8409, 0.1968, 0.8636, 0.2362, 0.8182, 0.2362, 0.8182, 0.2362, 0.8636, 0.2362, 0.8409, 0.2756, 0.8636, 0.2362, 0.8864, 0.2756, 0.8409, 0.2756, 0.8409, 0.2756, 0.8864, 0.2756, 0.8636, 0.3149, 0.8864, 0.2756, 0.9091, 0.3149, 0.8636, 0.3149, 0.02273, 0.2756, 0.04545, 0.3149, 0.0, 0.3149, 0.04545, 0.2362, 0.06818, 0.2756, 0.02273, 0.2756, 0.06818, 0.1968, 0.09091, 0.2362, 0.04545, 0.2362, 0.02273, 0.2756, 0.06818, 0.2756, 0.04545, 0.3149, 0.06818, 0.2756, 0.09091, 0.3149, 0.04545, 0.3149, 0.04545, 0.2362, 0.09091, 0.2362, 0.06818, 0.2756, 0.09091, 0.2362, 0.1136, 0.2756, 0.06818, 0.2756, 0.06818, 0.2756, 0.1136, 0.2756, 0.09091, 0.3149, 0.1136, 0.2756, 0.1364, 0.3149, 0.09091, 0.3149, 0.06818, 0.1968, 0.1136, 0.1968, 0.09091, 0.2362, 0.1136, 0.1968, 0.1364, 0.2362, 0.09091, 0.2362, 0.09091, 0.2362, 0.1364, 0.2362, 0.1136, 0.2756, 0.1364, 0.2362, 0.1591, 0.2756, 0.1136, 0.2756, 0.1136, 0.2756, 0.1591, 0.2756, 0.1364, 0.3149, 0.1591, 0.2756, 0.1818, 0.3149, 0.1364, 0.3149, 0.2045, 0.2756, 0.2273, 0.3149, 0.1818, 0.3149, 0.2273, 0.2362, 0.25, 0.2756, 0.2045, 0.2756, 0.25, 0.1968, 0.2727, 0.2362, 0.2273, 0.2362, 0.2045, 0.2756, 0.25, 0.2756, 0.2273, 0.3149, 0.25, 0.2756, 0.2727, 0.3149, 0.2273, 0.3149, 0.2273, 0.2362, 0.2727, 0.2362, 0.25, 0.2756, 0.2727, 0.2362, 0.2955, 0.2756, 0.25, 0.2756, 0.25, 0.2756, 0.2955, 0.2756, 0.2727, 0.3149, 0.2955, 0.2756, 0.3182, 0.3149, 0.2727, 0.3149, 0.25, 0.1968, 0.2955, 0.1968, 0.2727, 0.2362, 0.2955, 0.1968, 0.3182, 0.2362, 0.2727, 0.2362, 0.2727, 0.2362, 0.3182, 0.2362, 0.2955, 0.2756, 0.3182, 0.2362, 0.3409, 0.2756, 0.2955, 0.2756, 0.2955, 0.2756, 0.3409, 0.2756, 0.3182, 0.3149, 0.3409, 0.2756, 0.3636, 0.3149, 0.3182, 0.3149, 0.4545, 0.2362, 0.4773, 0.1968, 0.4773, 0.1968, 0.4545, 0.2362, 0.5909, 0.3149, 0.5455, 0.3149, 0.5455, 0.3149, 0.5909, 0.3149, 0.4773, 0.1968, 0.5227, 0.1968, 0.5227, 0.1968, 0.4773, 0.1968, 0.5909, 0.2362, 0.6136, 0.2756, 0.6136, 0.2756, 0.5909, 0.2362, 0.4773, 0.2756, 0.4545, 0.2362, 0.4545, 0.2362, 0.4773, 0.2756, 0.6136, 0.2756, 0.6364, 0.3149, 0.6364, 0.3149, 0.6136, 0.2756, 0.5, 0.3149, 0.4545, 0.3149, 0.4545, 0.3149, 0.5, 0.3149, 0.6136, 0.1968, 0.5909, 0.2362, 0.5909, 0.2362, 0.6136, 0.1968, 0.4545, 0.3149, 0.4773, 0.2756, 0.4773, 0.2756, 0.4545, 0.3149, 0.4773, 0.1968, 0.5, 0.1575, 0.5227, 0.1968, 0.5, 0.1575, 0.5455, 0.1575, 0.5227, 0.1968, 0.5227, 0.1968, 0.5455, 0.1575, 0.5682, 0.1968, 0.5455, 0.1575, 0.5909, 0.1575, 0.5682, 0.1968, 0.5909, 0.1575, 0.6136, 0.1968, 0.6136, 0.1968, 0.5909, 0.1575, 0.5909, 0.1575, 0.6364, 0.1575, 0.6136, 0.1968, 0.7045, 0.2756, 0.75, 0.2756, 0.7273, 0.3149, 0.6818, 0.2362, 0.7273, 0.2362, 0.7045, 0.2756, 0.6591, 0.1968, 0.7045, 0.1968, 0.6818, 0.2362, 0.7045, 0.2756, 0.7273, 0.2362, 0.75, 0.2756, 0.7273, 0.2362, 0.7727, 0.2362, 0.75, 0.2756, 0.6818, 0.2362, 0.7045, 0.1968, 0.7273, 0.2362, 0.7045, 0.1968, 0.75, 0.1968, 0.7273, 0.2362, 0.7273, 0.2362, 0.75, 0.1968, 0.7727, 0.2362, 0.75, 0.1968, 0.7955, 0.1968, 0.7727, 0.2362, 0.6591, 0.1968, 0.6818, 0.1575, 0.7045, 0.1968, 0.6818, 0.1575, 0.7273, 0.1575, 0.7045, 0.1968, 0.7045, 0.1968, 0.7273, 0.1575, 0.75, 0.1968, 0.7273, 0.1575, 0.7727, 0.1575, 0.75, 0.1968, 0.75, 0.1968, 0.7727, 0.1575, 0.7955, 0.1968, 0.7727, 0.1575, 0.8182, 0.1575, 0.7955, 0.1968, 0.8864, 0.2756, 0.9318, 0.2756, 0.9091, 0.3149, 0.8636, 0.2362, 0.9091, 0.2362, 0.8864, 0.2756, 0.8409, 0.1968, 0.8864, 0.1968, 0.8636, 0.2362, 0.8864, 0.2756, 0.9091, 0.2362, 0.9318, 0.2756, 0.9091, 0.2362, 0.9545, 0.2362, 0.9318, 0.2756, 0.8636, 0.2362, 0.8864, 0.1968, 0.9091, 0.2362, 0.8864, 0.1968, 0.9318, 0.1968, 0.9091, 0.2362, 0.9091, 0.2362, 0.9318, 0.1968, 0.9545, 0.2362, 0.9318, 0.1968, 0.9773, 0.1968, 0.9545, 0.2362, 0.8409, 0.1968, 0.8636, 0.1575, 0.8864, 0.1968, 0.8636, 0.1575, 0.9091, 0.1575, 0.8864, 0.1968, 0.8864, 0.1968, 0.9091, 0.1575, 0.9318, 0.1968, 0.9091, 0.1575, 0.9545, 0.1575, 0.9318, 0.1968, 0.9318, 0.1968, 0.9545, 0.1575, 0.9773, 0.1968, 0.9545, 0.1575, 1.0, 0.1575, 0.9773, 0.1968, 0.1591, 0.2756, 0.2045, 0.2756, 0.1818, 0.3149, 0.1364, 0.2362, 0.1818, 0.2362, 0.1591, 0.2756, 0.1136, 0.1968, 0.1591, 0.1968, 0.1364, 0.2362, 0.1591, 0.2756, 0.1818, 0.2362, 0.2045, 0.2756, 0.1818, 0.2362, 0.2273, 0.2362, 0.2045, 0.2756, 0.1364, 0.2362, 0.1591, 0.1968, 0.1818, 0.2362, 0.1591, 0.1968, 0.2045, 0.1968, 0.1818, 0.2362, 0.1818, 0.2362, 0.2045, 0.1968, 0.2273, 0.2362, 0.2045, 0.1968, 0.25, 0.1968, 0.2273, 0.2362, 0.1136, 0.1968, 0.1364, 0.1575, 0.1591, 0.1968, 0.1364, 0.1575, 0.1818, 0.1575, 0.1591, 0.1968, 0.1591, 0.1968, 0.1818, 0.1575, 0.2045, 0.1968, 0.1818, 0.1575, 0.2273, 0.1575, 0.2045, 0.1968, 0.2045, 0.1968, 0.2273, 0.1575, 0.25, 0.1968, 0.2273, 0.1575, 0.2727, 0.1575, 0.25, 0.1968, 0.3409, 0.2756, 0.3864, 0.2756, 0.3636, 0.3149, 0.3182, 0.2362, 0.3636, 0.2362, 0.3409, 0.2756, 0.2955, 0.1968, 0.3409, 0.1968, 0.3182, 0.2362, 0.3409, 0.2756, 0.3636, 0.2362, 0.3864, 0.2756, 0.3636, 0.2362, 0.4091, 0.2362, 0.3864, 0.2756, 0.3182, 0.2362, 0.3409, 0.1968, 0.3636, 0.2362, 0.3409, 0.1968, 0.3864, 0.1968, 0.3636, 0.2362, 0.3636, 0.2362, 0.3864, 0.1968, 0.4091, 0.2362, 0.3864, 0.1968, 0.4318, 0.1968, 0.4091, 0.2362, 0.2955, 0.1968, 0.3182, 0.1575, 0.3409, 0.1968, 0.3182, 0.1575, 0.3636, 0.1575, 0.3409, 0.1968, 0.3409, 0.1968, 0.3636, 0.1575, 0.3864, 0.1968, 0.3636, 0.1575, 0.4091, 0.1575, 0.3864, 0.1968, 0.3864, 0.1968, 0.4091, 0.1575, 0.4318, 0.1968, 0.4091, 0.1575, 0.4545, 0.1575, 0.4318, 0.1968, 0.4773, 0.1181, 0.5, 0.1575, 0.4545, 0.1575, 0.5, 0.07873, 0.5227, 0.1181, 0.4773, 0.1181, 0.5227, 0.03937, 0.5455, 0.07873, 0.5, 0.07873, 0.4773, 0.1181, 0.5227, 0.1181, 0.5, 0.1575, 0.5227, 0.1181, 0.5455, 0.1575, 0.5, 0.1575, 0.5, 0.07873, 0.5455, 0.07873, 0.5227, 0.1181, 0.5455, 0.07873, 0.5682, 0.1181, 0.5227, 0.1181, 0.5227, 0.1181, 0.5682, 0.1181, 0.5455, 0.1575, 0.5682, 0.1181, 0.5909, 0.1575, 0.5455, 0.1575, 0.5227, 0.03937, 0.5682, 0.03937, 0.5455, 0.07873, 0.5682, 0.03937, 0.5909, 0.07873, 0.5455, 0.07873, 0.5455, 0.07873, 0.5909, 0.07873, 0.5682, 0.1181, 0.5909, 0.07873, 0.6136, 0.1181, 0.5682, 0.1181, 0.5682, 0.1181, 0.6136, 0.1181, 0.5909, 0.1575, 0.6136, 0.1181, 0.6364, 0.1575, 0.5909, 0.1575, 0.6591, 0.1181, 0.6818, 0.1575, 0.6364, 0.1575, 0.6818, 0.07873, 0.7045, 0.1181, 0.6591, 0.1181, 0.7045, 0.03937, 0.7273, 0.07873, 0.6818, 0.07873, 0.6591, 0.1181, 0.7045, 0.1181, 0.6818, 0.1575, 0.7045, 0.1181, 0.7273, 0.1575, 0.6818, 0.1575, 0.6818, 0.07873, 0.7273, 0.07873, 0.7045, 0.1181, 0.7273, 0.07873, 0.75, 0.1181, 0.7045, 0.1181, 0.7045, 0.1181, 0.75, 0.1181, 0.7273, 0.1575, 0.75, 0.1181, 0.7727, 0.1575, 0.7273, 0.1575, 0.7045, 0.03937, 0.75, 0.03937, 0.7273, 0.07873, 0.75, 0.03937, 0.7727, 0.07873, 0.7273, 0.07873, 0.7273, 0.07873, 0.7727, 0.07873, 0.75, 0.1181, 0.7727, 0.07873, 0.7955, 0.1181, 0.75, 0.1181, 0.75, 0.1181, 0.7955, 0.1181, 0.7727, 0.1575, 0.7955, 0.1181, 0.8182, 0.1575, 0.7727, 0.1575, 0.8409, 0.1181, 0.8636, 0.1575, 0.8182, 0.1575, 0.8636, 0.07873, 0.8864, 0.1181, 0.8409, 0.1181, 0.8864, 0.03937, 0.9091, 0.07873, 0.8636, 0.07873, 0.8409, 0.1181, 0.8864, 0.1181, 0.8636, 0.1575, 0.8864, 0.1181, 0.9091, 0.1575, 0.8636, 0.1575, 0.8636, 0.07873, 0.9091, 0.07873, 0.8864, 0.1181, 0.9091, 0.07873, 0.9318, 0.1181, 0.8864, 0.1181, 0.8864, 0.1181, 0.9318, 0.1181, 0.9091, 0.1575, 0.9318, 0.1181, 0.9545, 0.1575, 0.9091, 0.1575, 0.8864, 0.03937, 0.9318, 0.03937, 0.9091, 0.07873, 0.9318, 0.03937, 0.9545, 0.07873, 0.9091, 0.07873, 0.9091, 0.07873, 0.9545, 0.07873, 0.9318, 0.1181, 0.9545, 0.07873, 0.9773, 0.1181, 0.9318, 0.1181, 0.9318, 0.1181, 0.9773, 0.1181, 0.9545, 0.1575, 0.9773, 0.1181, 1.0, 0.1575, 0.9545, 0.1575, 0.4091, 0.1575, 0.4318, 0.1181, 0.4545, 0.1575, 0.3636, 0.1575, 0.3864, 0.1181, 0.4091, 0.1575, 0.3182, 0.1575, 0.3409, 0.1181, 0.3636, 0.1575, 0.4091, 0.1575, 0.3864, 0.1181, 0.4318, 0.1181, 0.3864, 0.1181, 0.4091, 0.07873, 0.4318, 0.1181, 0.3636, 0.1575, 0.3409, 0.1181, 0.3864, 0.1181, 0.3409, 0.1181, 0.3636, 0.07873, 0.3864, 0.1181, 0.3864, 0.1181, 0.3636, 0.07873, 0.4091, 0.07873, 0.3636, 0.07873, 0.3864, 0.03937, 0.4091, 0.07873, 0.3182, 0.1575, 0.2955, 0.1181, 0.3409, 0.1181, 0.2955, 0.1181, 0.3182, 0.07873, 0.3409, 0.1181, 0.3409, 0.1181, 0.3182, 0.07873, 0.3636, 0.07873, 0.3182, 0.07873, 0.3409, 0.03937, 0.3636, 0.07873, 0.3636, 0.07873, 0.3409, 0.03937, 0.3864, 0.03937, 0.3409, 0.03937, 0.3636, 0.0, 0.3864, 0.03937, 0.1136, 0.1181, 0.1364, 0.1575, 0.09091, 0.1575, 0.1364, 0.07873, 0.1591, 0.1181, 0.1136, 0.1181, 0.1591, 0.03937, 0.1818, 0.07873, 0.1364, 0.07873, 0.1136, 0.1181, 0.1591, 0.1181, 0.1364, 0.1575, 0.1591, 0.1181, 0.1818, 0.1575, 0.1364, 0.1575, 0.1364, 0.07873, 0.1818, 0.07873, 0.1591, 0.1181, 0.1818, 0.07873, 0.2045, 0.1181, 0.1591, 0.1181, 0.1591, 0.1181, 0.2045, 0.1181, 0.1818, 0.1575, 0.2045, 0.1181, 0.2273, 0.1575, 0.1818, 0.1575, 0.1591, 0.03937, 0.2045, 0.03937, 0.1818, 0.07873, 0.2045, 0.03937, 0.2273, 0.07873, 0.1818, 0.07873, 0.1818, 0.07873, 0.2273, 0.07873, 0.2045, 0.1181, 0.2273, 0.07873, 0.25, 0.1181, 0.2045, 0.1181, 0.2045, 0.1181, 0.25, 0.1181, 0.2273, 0.1575, 0.25, 0.1181, 0.2727, 0.1575, 0.2273, 0.1575, 0.4773, 0.2756, 0.5, 0.3149, 0.4545, 0.3149, 0.4773, 0.1968, 0.5, 0.2362, 0.4545, 0.2362, 0.4545, 0.2362, 0.5, 0.2362, 0.4773, 0.2756, 0.5, 0.2362, 0.5227, 0.2756, 0.4773, 0.2756, 0.4773, 0.2756, 0.5227, 0.2756, 0.5, 0.3149, 0.5227, 0.2756, 0.5455, 0.3149, 0.5, 0.3149, 0.5682, 0.2756, 0.5909, 0.3149, 0.5455, 0.3149, 0.5909, 0.2362, 0.6136, 0.2756, 0.5682, 0.2756, 0.5682, 0.2756, 0.6136, 0.2756, 0.5909, 0.3149, 0.6136, 0.2756, 0.6364, 0.3149, 0.5909, 0.3149, 0.5227, 0.2756, 0.5682, 0.2756, 0.5455, 0.3149, 0.5, 0.2362, 0.5455, 0.2362, 0.5227, 0.2756, 0.4773, 0.1968, 0.5227, 0.1968, 0.5, 0.2362, 0.5227, 0.2756, 0.5455, 0.2362, 0.5682, 0.2756, 0.5455, 0.2362, 0.5909, 0.2362, 0.5682, 0.2756, 0.5, 0.2362, 0.5227, 0.1968, 0.5455, 0.2362, 0.5227, 0.1968, 0.5682, 0.1968, 0.5455, 0.2362, 0.5455, 0.2362, 0.5682, 0.1968, 0.5909, 0.2362, 0.5682, 0.1968, 0.6136, 0.1968, 0.5909, 0.2362, 0.5682, 0.1968, 0.5909, 0.1575, 0.6136, 0.1968])
me_icosphere.use_remesh_fix_poles = True
me_icosphere.use_remesh_preserve_attributes = False
me_icosphere.update()

# ---- objects
ob_cube = bpy.data.objects.new('Cube', me_cube)
ob_icosphere = bpy.data.objects.new('Icosphere', me_icosphere)

# ---- transforms, parenting, visibility, modifiers, constraints
ob_cube.location = (0.004045, -0.0986, 7.451e-09)
ob_cube.rotation_euler = (0.0, -0.0, 0.4166)
ob_cube.scale = (1.523, 1.523, 1.0)
ob_cube.lock_rotations_4d = False
ob_cube.empty_display_type = 'ARROWS'
ob_cube.lineart.crease_threshold = 0.0
_m = ob_cube.modifiers.new('Subdivision', 'SUBSURF')
ob_icosphere.location = (0.0, 0.0, 12.91)
ob_icosphere.scale = (5.557, 5.557, 5.557)
_m = ob_icosphere.modifiers.new('Subdivision', 'SUBSURF')
_m.subdivision_type = 'SIMPLE'
_m.levels = 2
_m.render_levels = 3

# ---- collection membership
col_collection.objects.link(ob_cube)
col_collection.objects.link(ob_icosphere)

# ---- scene / render settings (as saved in the file)
scene.frame_start = 1; scene.frame_end = 250; scene.frame_set(1)
scene.render.engine = 'BLENDER_EEVEE_NEXT'
scene.cycles.sampling_pattern = 'TABULATED_SOBOL'
scene.cycles.use_light_tree = False
scene.view_settings.view_transform = 'Filmic'
bpy.context.view_layer.update()

# ---- added for rendering (the .blend has no active camera and no usable light): camera, sun
cam_auto = bpy.data.cameras.new('AutoCamera')
cam_auto.lens = 50.0
cam_auto.sensor_width = 36.0
cam_auto.clip_end = 1000.0
ob_auto_camera = bpy.data.objects.new('AutoCamera', cam_auto)
scene.collection.objects.link(ob_auto_camera)
ob_auto_camera.location = (27.9206, -33.5937, 31.4418)
ob_auto_camera.rotation_euler = (1.09748, -7.21219e-08, 0.694738)
scene.camera = ob_auto_camera
light_auto_sun = bpy.data.lights.new('AutoSun', 'SUN')
light_auto_sun.energy = 3.0
light_auto_sun.angle = 0.0523599
ob_auto_sun = bpy.data.objects.new('AutoSun', light_auto_sun)
scene.collection.objects.link(ob_auto_sun)
ob_auto_sun.rotation_euler = (0.872665, 0.174533, 0.523599)
bpy.context.view_layer.update()
